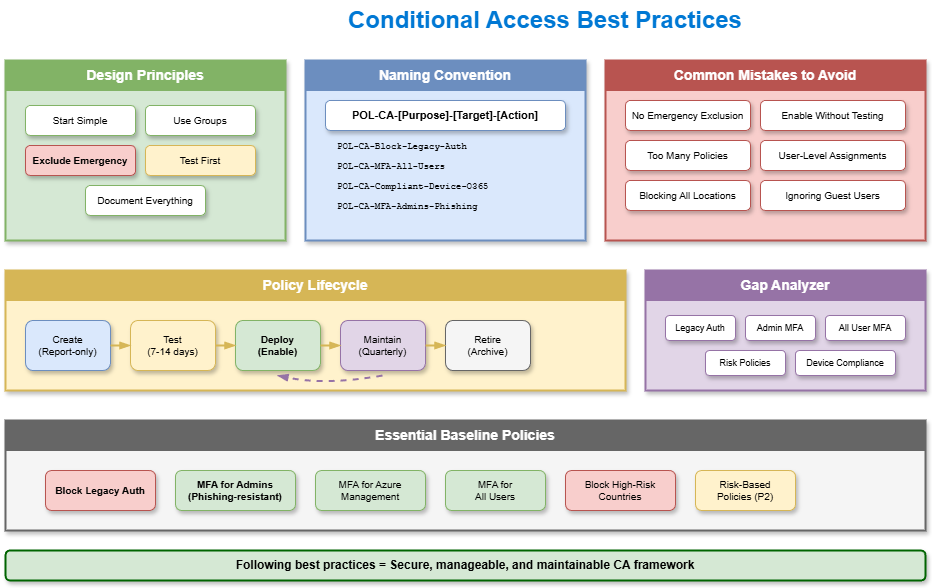

The diagram above was exported from draw.io. Its source (the exported page's mxGraphModel, read from the mxfile embedded in the PNG):
<mxGraphModel dx="886" dy="440" grid="1" gridSize="10" guides="1" tooltips="1" connect="1" arrows="1" fold="1" page="1" pageScale="1" pageWidth="1200" pageHeight="800" math="0" shadow="1">
  <root>
    <mxCell id="0" />
    <mxCell id="1" parent="0" />
    <mxCell id="title" value="Conditional Access Best Practices" style="text;html=1;strokeColor=none;fillColor=none;align=center;verticalAlign=middle;whiteSpace=wrap;rounded=0;fontSize=24;fontStyle=1;fontColor=#0078D4;" parent="1" vertex="1">
      <mxGeometry x="300" y="20" width="600" height="40" as="geometry" />
    </mxCell>
    <mxCell id="design-box" value="" style="rounded=0;whiteSpace=wrap;html=1;fillColor=#d5e8d4;strokeColor=#82b366;strokeWidth=2;shadow=1;" parent="1" vertex="1">
      <mxGeometry x="60" y="80" width="280" height="180" as="geometry" />
    </mxCell>
    <mxCell id="design-header" value="Design Principles" style="rounded=0;whiteSpace=wrap;html=1;fillColor=#82b366;strokeColor=#82b366;fontColor=#ffffff;fontSize=14;fontStyle=1;" parent="1" vertex="1">
      <mxGeometry x="60" y="80" width="280" height="30" as="geometry" />
    </mxCell>
    <mxCell id="des1" value="Start Simple" style="rounded=1;whiteSpace=wrap;html=1;fillColor=#ffffff;strokeColor=#82b366;fontSize=10;shadow=1;" parent="1" vertex="1">
      <mxGeometry x="80" y="125" width="110" height="30" as="geometry" />
    </mxCell>
    <mxCell id="des2" value="Use Groups" style="rounded=1;whiteSpace=wrap;html=1;fillColor=#ffffff;strokeColor=#82b366;fontSize=10;shadow=1;" parent="1" vertex="1">
      <mxGeometry x="200" y="125" width="110" height="30" as="geometry" />
    </mxCell>
    <mxCell id="des3" value="Exclude Emergency" style="rounded=1;whiteSpace=wrap;html=1;fillColor=#f8cecc;strokeColor=#b85450;fontSize=10;fontStyle=1;shadow=1;" parent="1" vertex="1">
      <mxGeometry x="80" y="165" width="110" height="30" as="geometry" />
    </mxCell>
    <mxCell id="des4" value="Test First" style="rounded=1;whiteSpace=wrap;html=1;fillColor=#fff2cc;strokeColor=#d6b656;fontSize=10;shadow=1;" parent="1" vertex="1">
      <mxGeometry x="200" y="165" width="110" height="30" as="geometry" />
    </mxCell>
    <mxCell id="des5" value="Document Everything" style="rounded=1;whiteSpace=wrap;html=1;fillColor=#ffffff;strokeColor=#82b366;fontSize=10;shadow=1;" parent="1" vertex="1">
      <mxGeometry x="140" y="205" width="120" height="30" as="geometry" />
    </mxCell>
    <mxCell id="naming-box" value="" style="rounded=0;whiteSpace=wrap;html=1;fillColor=#dae8fc;strokeColor=#6c8ebf;strokeWidth=2;shadow=1;" parent="1" vertex="1">
      <mxGeometry x="360" y="80" width="280" height="180" as="geometry" />
    </mxCell>
    <mxCell id="naming-header" value="Naming Convention" style="rounded=0;whiteSpace=wrap;html=1;fillColor=#6c8ebf;strokeColor=#6c8ebf;fontColor=#ffffff;fontSize=14;fontStyle=1;" parent="1" vertex="1">
      <mxGeometry x="360" y="80" width="280" height="30" as="geometry" />
    </mxCell>
    <mxCell id="name-format" value="POL-CA-[Purpose]-[Target]-[Action]" style="rounded=1;whiteSpace=wrap;html=1;fillColor=#ffffff;strokeColor=#6c8ebf;fontSize=11;fontStyle=1;shadow=1;" parent="1" vertex="1">
      <mxGeometry x="380" y="120" width="240" height="30" as="geometry" />
    </mxCell>
    <mxCell id="name1" value="POL-CA-Block-Legacy-Auth" style="text;html=1;strokeColor=none;fillColor=none;align=left;fontSize=9;fontFamily=Courier New;" parent="1" vertex="1">
      <mxGeometry x="390" y="155" width="180" height="15" as="geometry" />
    </mxCell>
    <mxCell id="name2" value="POL-CA-MFA-All-Users" style="text;html=1;strokeColor=none;fillColor=none;align=left;fontSize=9;fontFamily=Courier New;" parent="1" vertex="1">
      <mxGeometry x="390" y="175" width="180" height="15" as="geometry" />
    </mxCell>
    <mxCell id="name3" value="POL-CA-Compliant-Device-O365" style="text;html=1;strokeColor=none;fillColor=none;align=left;fontSize=9;fontFamily=Courier New;" parent="1" vertex="1">
      <mxGeometry x="390" y="195" width="200" height="15" as="geometry" />
    </mxCell>
    <mxCell id="name4" value="POL-CA-MFA-Admins-Phishing" style="text;html=1;strokeColor=none;fillColor=none;align=left;fontSize=9;fontFamily=Courier New;" parent="1" vertex="1">
      <mxGeometry x="390" y="215" width="200" height="15" as="geometry" />
    </mxCell>
    <mxCell id="mistakes-box" value="" style="rounded=0;whiteSpace=wrap;html=1;fillColor=#f8cecc;strokeColor=#b85450;strokeWidth=2;shadow=1;" parent="1" vertex="1">
      <mxGeometry x="660" y="80" width="320" height="180" as="geometry" />
    </mxCell>
    <mxCell id="mistakes-header" value="Common Mistakes to Avoid" style="rounded=0;whiteSpace=wrap;html=1;fillColor=#b85450;strokeColor=#b85450;fontColor=#ffffff;fontSize=14;fontStyle=1;" parent="1" vertex="1">
      <mxGeometry x="660" y="80" width="320" height="30" as="geometry" />
    </mxCell>
    <mxCell id="mis1" value="No Emergency Exclusion" style="rounded=1;whiteSpace=wrap;html=1;fillColor=#ffffff;strokeColor=#b85450;fontSize=10;shadow=1;" parent="1" vertex="1">
      <mxGeometry x="680" y="120" width="125" height="30" as="geometry" />
    </mxCell>
    <mxCell id="mis2" value="Enable Without Testing" style="rounded=1;whiteSpace=wrap;html=1;fillColor=#ffffff;strokeColor=#b85450;fontSize=10;shadow=1;" parent="1" vertex="1">
      <mxGeometry x="815" y="120" width="145" height="30" as="geometry" />
    </mxCell>
    <mxCell id="mis3" value="Too Many Policies" style="rounded=1;whiteSpace=wrap;html=1;fillColor=#ffffff;strokeColor=#b85450;fontSize=10;shadow=1;" parent="1" vertex="1">
      <mxGeometry x="680" y="160" width="125" height="30" as="geometry" />
    </mxCell>
    <mxCell id="mis4" value="User-Level Assignments" style="rounded=1;whiteSpace=wrap;html=1;fillColor=#ffffff;strokeColor=#b85450;fontSize=10;shadow=1;" parent="1" vertex="1">
      <mxGeometry x="815" y="160" width="145" height="30" as="geometry" />
    </mxCell>
    <mxCell id="mis5" value="Blocking All Locations" style="rounded=1;whiteSpace=wrap;html=1;fillColor=#ffffff;strokeColor=#b85450;fontSize=10;shadow=1;" parent="1" vertex="1">
      <mxGeometry x="680" y="200" width="125" height="30" as="geometry" />
    </mxCell>
    <mxCell id="mis6" value="Ignoring Guest Users" style="rounded=1;whiteSpace=wrap;html=1;fillColor=#ffffff;strokeColor=#b85450;fontSize=10;shadow=1;" parent="1" vertex="1">
      <mxGeometry x="815" y="200" width="145" height="30" as="geometry" />
    </mxCell>
    <mxCell id="lifecycle-box" value="" style="rounded=0;whiteSpace=wrap;html=1;fillColor=#fff2cc;strokeColor=#d6b656;strokeWidth=2;shadow=1;" parent="1" vertex="1">
      <mxGeometry x="60" y="290" width="620" height="120" as="geometry" />
    </mxCell>
    <mxCell id="lifecycle-header" value="Policy Lifecycle" style="rounded=0;whiteSpace=wrap;html=1;fillColor=#d6b656;strokeColor=#d6b656;fontColor=#ffffff;fontSize=14;fontStyle=1;" parent="1" vertex="1">
      <mxGeometry x="60" y="290" width="620" height="30" as="geometry" />
    </mxCell>
    <mxCell id="lc1" value="Create&#10;(Report-only)" style="rounded=1;whiteSpace=wrap;html=1;fillColor=#dae8fc;strokeColor=#6c8ebf;fontSize=10;shadow=1;" parent="1" vertex="1">
      <mxGeometry x="80" y="340" width="85" height="50" as="geometry" />
    </mxCell>
    <mxCell id="lc2" value="Test&#10;(7-14 days)" style="rounded=1;whiteSpace=wrap;html=1;fillColor=#fff2cc;strokeColor=#d6b656;fontSize=10;shadow=1;" parent="1" vertex="1">
      <mxGeometry x="185" y="340" width="85" height="50" as="geometry" />
    </mxCell>
    <mxCell id="lc3" value="Deploy&#10;(Enable)" style="rounded=1;whiteSpace=wrap;html=1;fillColor=#d5e8d4;strokeColor=#82b366;fontSize=10;fontStyle=1;shadow=1;" parent="1" vertex="1">
      <mxGeometry x="290" y="340" width="85" height="50" as="geometry" />
    </mxCell>
    <mxCell id="lc4" value="Maintain&#10;(Quarterly)" style="rounded=1;whiteSpace=wrap;html=1;fillColor=#e1d5e7;strokeColor=#9673a6;fontSize=10;shadow=1;" parent="1" vertex="1">
      <mxGeometry x="395" y="340" width="85" height="50" as="geometry" />
    </mxCell>
    <mxCell id="lc5" value="Retire&#10;(Archive)" style="rounded=1;whiteSpace=wrap;html=1;fillColor=#f5f5f5;strokeColor=#666666;fontSize=10;shadow=1;" parent="1" vertex="1">
      <mxGeometry x="500" y="340" width="85" height="50" as="geometry" />
    </mxCell>
    <mxCell id="lca1" style="curved=1;endArrow=blockThin;endFill=1;strokeColor=#d6b656;strokeWidth=2;exitX=1;exitY=0.5;entryX=0;entryY=0.5;" parent="1" source="lc1" target="lc2" edge="1">
      <mxGeometry relative="1" as="geometry">
        <Array as="points">
          <mxPoint x="175" y="365" />
        </Array>
      </mxGeometry>
    </mxCell>
    <mxCell id="lca2" style="curved=1;endArrow=blockThin;endFill=1;strokeColor=#d6b656;strokeWidth=2;exitX=1;exitY=0.5;entryX=0;entryY=0.5;" parent="1" source="lc2" target="lc3" edge="1">
      <mxGeometry relative="1" as="geometry">
        <Array as="points">
          <mxPoint x="280" y="365" />
        </Array>
      </mxGeometry>
    </mxCell>
    <mxCell id="lca3" style="curved=1;endArrow=blockThin;endFill=1;strokeColor=#d6b656;strokeWidth=2;exitX=1;exitY=0.5;entryX=0;entryY=0.5;" parent="1" source="lc3" target="lc4" edge="1">
      <mxGeometry relative="1" as="geometry">
        <Array as="points">
          <mxPoint x="385" y="365" />
        </Array>
      </mxGeometry>
    </mxCell>
    <mxCell id="lca4" style="curved=1;endArrow=blockThin;endFill=1;strokeColor=#d6b656;strokeWidth=2;exitX=1;exitY=0.5;entryX=0;entryY=0.5;" parent="1" source="lc4" target="lc5" edge="1">
      <mxGeometry relative="1" as="geometry">
        <Array as="points">
          <mxPoint x="490" y="365" />
        </Array>
      </mxGeometry>
    </mxCell>
    <mxCell id="lca5" style="curved=1;endArrow=blockThin;endFill=1;strokeColor=#9673a6;strokeWidth=2;dashed=1;" parent="1" edge="1">
      <mxGeometry relative="1" as="geometry">
        <mxPoint x="437" y="395" as="sourcePoint" />
        <mxPoint x="332" y="395" as="targetPoint" />
        <Array as="points">
          <mxPoint x="380" y="405" />
        </Array>
      </mxGeometry>
    </mxCell>
    <mxCell id="gap-box" value="" style="rounded=0;whiteSpace=wrap;html=1;fillColor=#e1d5e7;strokeColor=#9673a6;strokeWidth=2;shadow=1;" parent="1" vertex="1">
      <mxGeometry x="700" y="290" width="280" height="120" as="geometry" />
    </mxCell>
    <mxCell id="gap-header" value="Gap Analyzer" style="rounded=0;whiteSpace=wrap;html=1;fillColor=#9673a6;strokeColor=#9673a6;fontColor=#ffffff;fontSize=14;fontStyle=1;" parent="1" vertex="1">
      <mxGeometry x="700" y="290" width="280" height="30" as="geometry" />
    </mxCell>
    <mxCell id="gap1" value="Legacy Auth" style="rounded=1;whiteSpace=wrap;html=1;fillColor=#ffffff;strokeColor=#9673a6;fontSize=9;shadow=1;" parent="1" vertex="1">
      <mxGeometry x="720" y="335" width="70" height="25" as="geometry" />
    </mxCell>
    <mxCell id="gap2" value="Admin MFA" style="rounded=1;whiteSpace=wrap;html=1;fillColor=#ffffff;strokeColor=#9673a6;fontSize=9;shadow=1;" parent="1" vertex="1">
      <mxGeometry x="800" y="335" width="70" height="25" as="geometry" />
    </mxCell>
    <mxCell id="gap3" value="All User MFA" style="rounded=1;whiteSpace=wrap;html=1;fillColor=#ffffff;strokeColor=#9673a6;fontSize=9;shadow=1;" parent="1" vertex="1">
      <mxGeometry x="880" y="335" width="80" height="25" as="geometry" />
    </mxCell>
    <mxCell id="gap4" value="Risk Policies" style="rounded=1;whiteSpace=wrap;html=1;fillColor=#ffffff;strokeColor=#9673a6;fontSize=9;shadow=1;" parent="1" vertex="1">
      <mxGeometry x="760" y="370" width="80" height="25" as="geometry" />
    </mxCell>
    <mxCell id="gap5" value="Device Compliance" style="rounded=1;whiteSpace=wrap;html=1;fillColor=#ffffff;strokeColor=#9673a6;fontSize=9;shadow=1;" parent="1" vertex="1">
      <mxGeometry x="850" y="370" width="100" height="25" as="geometry" />
    </mxCell>
    <mxCell id="check-box" value="" style="rounded=0;whiteSpace=wrap;html=1;fillColor=#f5f5f5;strokeColor=#666666;strokeWidth=2;shadow=1;" parent="1" vertex="1">
      <mxGeometry x="60" y="440" width="920" height="110" as="geometry" />
    </mxCell>
    <mxCell id="check-header" value="Essential Baseline Policies" style="rounded=0;whiteSpace=wrap;html=1;fillColor=#666666;strokeColor=#666666;fontColor=#ffffff;fontSize=14;fontStyle=1;" parent="1" vertex="1">
      <mxGeometry x="60" y="440" width="920" height="30" as="geometry" />
    </mxCell>
    <mxCell id="ess1" value="Block Legacy Auth" style="rounded=1;whiteSpace=wrap;html=1;fillColor=#f8cecc;strokeColor=#b85450;fontSize=10;fontStyle=1;shadow=1;" parent="1" vertex="1">
      <mxGeometry x="100" y="490" width="110" height="40" as="geometry" />
    </mxCell>
    <mxCell id="ess2" value="MFA for Admins&#10;(Phishing-resistant)" style="rounded=1;whiteSpace=wrap;html=1;fillColor=#d5e8d4;strokeColor=#82b366;fontSize=10;fontStyle=1;shadow=1;" parent="1" vertex="1">
      <mxGeometry x="230" y="490" width="120" height="40" as="geometry" />
    </mxCell>
    <mxCell id="ess3" value="MFA for Azure&#10;Management" style="rounded=1;whiteSpace=wrap;html=1;fillColor=#d5e8d4;strokeColor=#82b366;fontSize=10;shadow=1;" parent="1" vertex="1">
      <mxGeometry x="370" y="490" width="110" height="40" as="geometry" />
    </mxCell>
    <mxCell id="ess4" value="MFA for&#10;All Users" style="rounded=1;whiteSpace=wrap;html=1;fillColor=#d5e8d4;strokeColor=#82b366;fontSize=10;shadow=1;" parent="1" vertex="1">
      <mxGeometry x="500" y="490" width="100" height="40" as="geometry" />
    </mxCell>
    <mxCell id="ess5" value="Block High-Risk&#10;Countries" style="rounded=1;whiteSpace=wrap;html=1;fillColor=#f8cecc;strokeColor=#b85450;fontSize=10;shadow=1;" parent="1" vertex="1">
      <mxGeometry x="620" y="490" width="110" height="40" as="geometry" />
    </mxCell>
    <mxCell id="ess6" value="Risk-Based&#10;Policies (P2)" style="rounded=1;whiteSpace=wrap;html=1;fillColor=#fff2cc;strokeColor=#d6b656;fontSize=10;shadow=1;" parent="1" vertex="1">
      <mxGeometry x="750" y="490" width="100" height="40" as="geometry" />
    </mxCell>
    <mxCell id="success" value="Following best practices = Secure, manageable, and maintainable CA framework" style="rounded=1;whiteSpace=wrap;html=1;fillColor=#d5e8d4;strokeColor=#006400;fontSize=12;fontStyle=1;shadow=1;strokeWidth=2;" parent="1" vertex="1">
      <mxGeometry x="60" y="570" width="920" height="30" as="geometry" />
    </mxCell>
  </root>
</mxGraphModel>